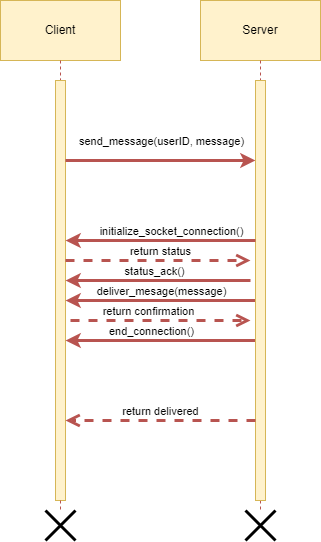

The diagram above was exported from draw.io. Its source (the exported page's mxGraphModel, read from the mxfile embedded in the PNG):
<mxGraphModel dx="1026" dy="487" grid="1" gridSize="10" guides="1" tooltips="1" connect="1" arrows="1" fold="1" page="1" pageScale="1" pageWidth="850" pageHeight="1100" math="0" shadow="0">
  <root>
    <mxCell id="0" />
    <mxCell id="1" parent="0" />
    <mxCell id="7-mZpwai9h_XRQF7cloO-16" value="Server" style="rounded=0;whiteSpace=wrap;html=1;fillColor=#fff2cc;strokeColor=#d6b656;" parent="1" vertex="1">
      <mxGeometry x="240" y="80" width="120" height="60" as="geometry" />
    </mxCell>
    <mxCell id="7-mZpwai9h_XRQF7cloO-17" value="Client" style="rounded=0;whiteSpace=wrap;html=1;fillColor=#fff2cc;strokeColor=#d6b656;" parent="1" vertex="1">
      <mxGeometry x="40" y="80" width="120" height="60" as="geometry" />
    </mxCell>
    <mxCell id="7-mZpwai9h_XRQF7cloO-19" value="" style="endArrow=none;dashed=1;html=1;rounded=0;exitX=0.5;exitY=1;exitDx=0;exitDy=0;fillColor=#f8cecc;strokeColor=#b85450;" parent="1" source="7-mZpwai9h_XRQF7cloO-24" target="7-mZpwai9h_XRQF7cloO-66" edge="1">
      <mxGeometry width="50" height="50" relative="1" as="geometry">
        <mxPoint x="424" y="140" as="sourcePoint" />
        <mxPoint x="300" y="600" as="targetPoint" />
      </mxGeometry>
    </mxCell>
    <mxCell id="7-mZpwai9h_XRQF7cloO-22" value="" style="endArrow=none;dashed=1;html=1;rounded=0;exitX=0.5;exitY=1;exitDx=0;exitDy=0;fillColor=#f8cecc;strokeColor=#b85450;" parent="1" source="7-mZpwai9h_XRQF7cloO-17" target="7-mZpwai9h_XRQF7cloO-21" edge="1">
      <mxGeometry width="50" height="50" relative="1" as="geometry">
        <mxPoint x="180" y="140" as="sourcePoint" />
        <mxPoint x="180" y="600" as="targetPoint" />
      </mxGeometry>
    </mxCell>
    <mxCell id="7-mZpwai9h_XRQF7cloO-21" value="" style="html=1;points=[[0,0,0,0,5],[0,1,0,0,-5],[1,0,0,0,5],[1,1,0,0,-5]];perimeter=orthogonalPerimeter;outlineConnect=0;targetShapes=umlLifeline;portConstraint=eastwest;newEdgeStyle={&quot;curved&quot;:0,&quot;rounded&quot;:0};fillColor=#fff2cc;strokeColor=#d6b656;" parent="1" vertex="1">
      <mxGeometry x="95" y="160" width="10" height="420" as="geometry" />
    </mxCell>
    <mxCell id="7-mZpwai9h_XRQF7cloO-23" value="" style="endArrow=none;dashed=1;html=1;rounded=0;exitX=0.5;exitY=1;exitDx=0;exitDy=0;fillColor=#f8cecc;strokeColor=#b85450;" parent="1" source="7-mZpwai9h_XRQF7cloO-16" target="7-mZpwai9h_XRQF7cloO-24" edge="1">
      <mxGeometry width="50" height="50" relative="1" as="geometry">
        <mxPoint x="424" y="140" as="sourcePoint" />
        <mxPoint x="424" y="600" as="targetPoint" />
      </mxGeometry>
    </mxCell>
    <mxCell id="7-mZpwai9h_XRQF7cloO-37" value="" style="endArrow=classic;html=1;rounded=0;fillColor=#f8cecc;strokeColor=#b85450;strokeWidth=3;" parent="1" edge="1">
      <mxGeometry width="50" height="50" relative="1" as="geometry">
        <mxPoint x="295" y="420" as="sourcePoint" />
        <mxPoint x="105" y="420" as="targetPoint" />
      </mxGeometry>
    </mxCell>
    <mxCell id="7-mZpwai9h_XRQF7cloO-38" value="end_connection()" style="edgeLabel;html=1;align=center;verticalAlign=middle;resizable=0;points=[];" parent="7-mZpwai9h_XRQF7cloO-37" vertex="1" connectable="0">
      <mxGeometry x="-0.1682" y="6" relative="1" as="geometry">
        <mxPoint x="-26" y="-16" as="offset" />
      </mxGeometry>
    </mxCell>
    <mxCell id="7-mZpwai9h_XRQF7cloO-39" value="" style="endArrow=classic;html=1;rounded=0;fillColor=#f8cecc;strokeColor=#b85450;strokeWidth=3;" parent="1" edge="1">
      <mxGeometry width="50" height="50" relative="1" as="geometry">
        <mxPoint x="295" y="380" as="sourcePoint" />
        <mxPoint x="105" y="380" as="targetPoint" />
      </mxGeometry>
    </mxCell>
    <mxCell id="7-mZpwai9h_XRQF7cloO-40" value="deliver_mesage(message)" style="edgeLabel;html=1;align=center;verticalAlign=middle;resizable=0;points=[];" parent="7-mZpwai9h_XRQF7cloO-39" vertex="1" connectable="0">
      <mxGeometry x="-0.1682" y="6" relative="1" as="geometry">
        <mxPoint x="-16" y="-16" as="offset" />
      </mxGeometry>
    </mxCell>
    <mxCell id="7-mZpwai9h_XRQF7cloO-48" value="" style="endArrow=classic;html=1;rounded=0;fillColor=#f8cecc;strokeColor=#b85450;strokeWidth=3;" parent="1" edge="1">
      <mxGeometry width="50" height="50" relative="1" as="geometry">
        <mxPoint x="105" y="240" as="sourcePoint" />
        <mxPoint x="295" y="240" as="targetPoint" />
      </mxGeometry>
    </mxCell>
    <mxCell id="7-mZpwai9h_XRQF7cloO-49" value="send_message(userID, message)" style="edgeLabel;html=1;align=center;verticalAlign=middle;resizable=0;points=[];" parent="7-mZpwai9h_XRQF7cloO-48" vertex="1" connectable="0">
      <mxGeometry x="-0.1682" y="6" relative="1" as="geometry">
        <mxPoint x="16" y="-14" as="offset" />
      </mxGeometry>
    </mxCell>
    <mxCell id="7-mZpwai9h_XRQF7cloO-24" value="" style="html=1;points=[[0,0,0,0,5],[0,1,0,0,-5],[1,0,0,0,5],[1,1,0,0,-5]];perimeter=orthogonalPerimeter;outlineConnect=0;targetShapes=umlLifeline;portConstraint=eastwest;newEdgeStyle={&quot;curved&quot;:0,&quot;rounded&quot;:0};fillColor=#fff2cc;strokeColor=#d6b656;" parent="1" vertex="1">
      <mxGeometry x="295" y="160" width="10" height="420" as="geometry" />
    </mxCell>
    <mxCell id="7-mZpwai9h_XRQF7cloO-57" value="return confirmation" style="html=1;verticalAlign=bottom;endArrow=open;dashed=1;endSize=8;curved=0;rounded=0;strokeWidth=3;fillColor=#f8cecc;strokeColor=#b85450;" parent="1" edge="1">
      <mxGeometry x="-0.1282" relative="1" as="geometry">
        <mxPoint x="110" y="400" as="sourcePoint" />
        <mxPoint x="290" y="400" as="targetPoint" />
        <mxPoint as="offset" />
      </mxGeometry>
    </mxCell>
    <mxCell id="7-mZpwai9h_XRQF7cloO-58" value="" style="endArrow=classic;html=1;rounded=0;fillColor=#f8cecc;strokeColor=#b85450;strokeWidth=3;" parent="1" edge="1">
      <mxGeometry width="50" height="50" relative="1" as="geometry">
        <mxPoint x="295" y="320" as="sourcePoint" />
        <mxPoint x="105" y="320" as="targetPoint" />
      </mxGeometry>
    </mxCell>
    <mxCell id="7-mZpwai9h_XRQF7cloO-59" value="initialize_socket_connection()" style="edgeLabel;html=1;align=center;verticalAlign=middle;resizable=0;points=[];" parent="7-mZpwai9h_XRQF7cloO-58" vertex="1" connectable="0">
      <mxGeometry x="-0.1682" y="6" relative="1" as="geometry">
        <mxPoint x="-6" y="-16" as="offset" />
      </mxGeometry>
    </mxCell>
    <mxCell id="7-mZpwai9h_XRQF7cloO-60" value="return status" style="html=1;verticalAlign=bottom;endArrow=open;dashed=1;endSize=8;curved=0;rounded=0;strokeWidth=3;fillColor=#f8cecc;strokeColor=#b85450;" parent="1" edge="1">
      <mxGeometry x="0.027" relative="1" as="geometry">
        <mxPoint x="105" y="340" as="sourcePoint" />
        <mxPoint x="290" y="340" as="targetPoint" />
        <mxPoint as="offset" />
      </mxGeometry>
    </mxCell>
    <mxCell id="7-mZpwai9h_XRQF7cloO-61" value="" style="endArrow=classic;html=1;rounded=0;fillColor=#f8cecc;strokeColor=#b85450;strokeWidth=3;" parent="1" edge="1">
      <mxGeometry width="50" height="50" relative="1" as="geometry">
        <mxPoint x="290" y="360" as="sourcePoint" />
        <mxPoint x="105" y="360" as="targetPoint" />
      </mxGeometry>
    </mxCell>
    <mxCell id="7-mZpwai9h_XRQF7cloO-62" value="status_ack()" style="edgeLabel;html=1;align=center;verticalAlign=middle;resizable=0;points=[];" parent="7-mZpwai9h_XRQF7cloO-61" vertex="1" connectable="0">
      <mxGeometry x="-0.1682" y="6" relative="1" as="geometry">
        <mxPoint x="-20" y="-16" as="offset" />
      </mxGeometry>
    </mxCell>
    <mxCell id="7-mZpwai9h_XRQF7cloO-63" value="return delivered" style="html=1;verticalAlign=bottom;endArrow=open;dashed=1;endSize=8;curved=0;rounded=0;strokeWidth=3;fillColor=#f8cecc;strokeColor=#b85450;" parent="1" edge="1">
      <mxGeometry relative="1" as="geometry">
        <mxPoint x="295" y="500" as="sourcePoint" />
        <mxPoint x="105" y="500" as="targetPoint" />
      </mxGeometry>
    </mxCell>
    <mxCell id="7-mZpwai9h_XRQF7cloO-65" value="" style="endArrow=none;dashed=1;html=1;rounded=0;exitX=0.5;exitY=1;exitDx=0;exitDy=0;fillColor=#f8cecc;strokeColor=#b85450;" parent="1" source="7-mZpwai9h_XRQF7cloO-21" target="7-mZpwai9h_XRQF7cloO-64" edge="1">
      <mxGeometry width="50" height="50" relative="1" as="geometry">
        <mxPoint x="100" y="580" as="sourcePoint" />
        <mxPoint x="100" y="610" as="targetPoint" />
      </mxGeometry>
    </mxCell>
    <mxCell id="7-mZpwai9h_XRQF7cloO-64" value="" style="shape=umlDestroy;whiteSpace=wrap;html=1;strokeWidth=3;targetShapes=umlLifeline;" parent="1" vertex="1">
      <mxGeometry x="85" y="590" width="30" height="30" as="geometry" />
    </mxCell>
    <mxCell id="7-mZpwai9h_XRQF7cloO-66" value="" style="shape=umlDestroy;whiteSpace=wrap;html=1;strokeWidth=3;targetShapes=umlLifeline;" parent="1" vertex="1">
      <mxGeometry x="285" y="590" width="30" height="30" as="geometry" />
    </mxCell>
  </root>
</mxGraphModel>